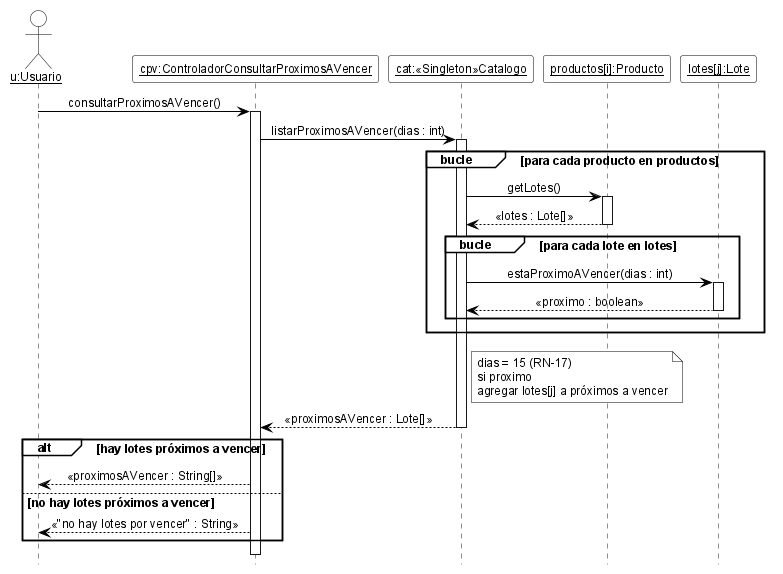

The diagram above was rendered by PlantUML. Its source (embedded in the PNG):
@startuml DSD_CU-09_consultarProximosAVencer
' Diagrama de Secuencia de Diseño (DSD) - CU-09 Consultar vencimientos y stock vencido - consultarProximosAVencer
' Estilo de los ejemplos de la teoría (introducirArticulo / crearNuevaVenta).
hide footbox
skinparam shadowing false
skinparam defaultFontName Arial
skinparam defaultFontSize 12
skinparam sequenceMessageAlign center
skinparam ArrowColor black
skinparam ParticipantBackgroundColor white
skinparam ParticipantBorderColor black
skinparam CollectionsBackgroundColor white
skinparam CollectionsBorderColor black
skinparam ActorBackgroundColor white
skinparam ActorBorderColor black
skinparam LifeLineBorderColor black
skinparam LifeLineBackgroundColor white
skinparam SequenceGroupBackgroundColor white
skinparam SequenceGroupBorderColor black
skinparam SequenceGroupHeaderFontColor black
skinparam NoteBackgroundColor white
skinparam NoteBorderColor black

actor "<u>u:Usuario</u>" as u
participant "<u>cpv:ControladorConsultarProximosAVencer</u>" as cpv
participant "<u>cat:«Singleton»Catalogo</u>" as cat
participant "<u>productos[i]:Producto</u>" as pi
participant "<u>lotes[j]:Lote</u>" as li

u -> cpv ++ : consultarProximosAVencer()
cpv -> cat ++ : listarProximosAVencer(dias : int)
group bucle [para cada producto en productos]
  cat -> pi ++ : getLotes()
  pi --> cat -- : «lotes : Lote[]»
  group bucle [para cada lote en lotes]
    cat -> li ++ : estaProximoAVencer(dias : int)
    li --> cat -- : «proximo : boolean»
  end
end
note right of cat
  dias = 15 (RN-17)
  si proximo
  agregar lotes[j] a próximos a vencer
end note
cat --> cpv -- : «proximosAVencer : Lote[]»
alt hay lotes próximos a vencer
  cpv --> u : «proximosAVencer : String[]»
else no hay lotes próximos a vencer
  cpv --> u : «"no hay lotes por vencer" : String»
end
deactivate cpv

@enduml